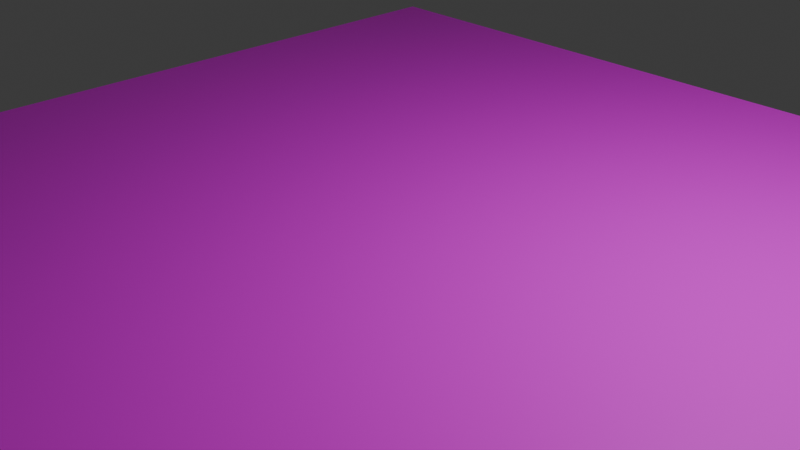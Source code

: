 # Source: ludoboard.blend  (saved by Blender 4.1.24; exported with 4.5.12 LTS)
import bpy
from mathutils import Matrix  # noqa: F401  (used for matrix-valued properties, if any)

bpy.ops.wm.read_factory_settings(use_empty=True)
scene = bpy.context.scene
scene.name = 'Scene'

# ---- collections
col_collection = bpy.data.collections.new('Collection'); scene.collection.children.link(col_collection)

# ---- images (referenced by path relative to the original .blend; pixels are not part of the script)
import os
ASSET_DIR = os.environ.get("B2B_ASSET_DIR", "")  # directory of the original .blend (textures are referenced by path, not embedded)
HERE = os.path.dirname(os.path.abspath(__file__))  # packed textures are extracted next to this script under _unpacked/

def load_image(name, relpath, width, height, colorspace="sRGB"):
    """Load a texture the original file referenced (path relative to the .blend, or extracted next to this script)."""
    p = next((c for c in (os.path.join(HERE, relpath), os.path.join(ASSET_DIR, relpath)) if relpath and os.path.exists(c)), "")
    if p:
        img = bpy.data.images.load(p, check_existing=True)
        img.name = name
    else:  # same state as the original file: an image datablock whose file is absent (Cycles renders it pink)
        img = bpy.data.images.new(name, width, height)
        img.source = "FILE"
        img.filepath = "//" + (relpath or name)
    img.colorspace_settings.name = colorspace
    return img
img_ludoboard_jpg = load_image('LudoBoard.jpg', 'LudoBoard.jpg', 1024, 1024, 'sRGB')

# ---- materials (node trees are filled in below, after node groups)
mat_front = bpy.data.materials.new('Front')
mat_front.alpha_threshold = 0.0
mat_front.use_transparent_shadow = False
mat_front.roughness = 0.5
mat_front.line_color = (0.0, 0.0, 0.0, 1.0)
mat_left_side = bpy.data.materials.new('Left Side')
mat_left_side.use_transparent_shadow = False

# ---- material node trees
mat_front.use_nodes = True; mat_front.node_tree.nodes.clear()
_N = mat_front.node_tree.nodes; _L = mat_front.node_tree.links
n0 = _N.new('ShaderNodeOutputMaterial'); n0.name = 'Material Output'; n0.location = (300, 300)
n1 = _N.new('ShaderNodeBsdfPrincipled'); n1.name = 'Principled BSDF'; n1.location = (10, 300)
n1.inputs[3].default_value = 1.45
n2 = _N.new('ShaderNodeTexImage'); n2.name = 'Image Texture'; n2.location = (-280, 280)
n2.image = img_ludoboard_jpg
n3 = _N.new('ShaderNodeMapping'); n3.name = 'Mapping'; n3.location = (-531, 289)
n4 = _N.new('ShaderNodeTexCoord'); n4.name = 'Texture Coordinate'; n4.location = (-762, 242)
_L.new(n1.outputs[0], n0.inputs[0])
_L.new(n2.outputs[0], n1.inputs[0])
_L.new(n3.outputs[0], n2.inputs[0])
_L.new(n4.outputs[0], n3.inputs[0])
n0.is_active_output = True
mat_left_side.use_nodes = True; mat_left_side.node_tree.nodes.clear()
_N = mat_left_side.node_tree.nodes; _L = mat_left_side.node_tree.links
n0 = _N.new('ShaderNodeBsdfPrincipled'); n0.name = 'Principled BSDF'; n0.location = (10, 300)
n0.inputs[0].default_value = (0.0, 0.0, 0.0, 1.0)
n1 = _N.new('ShaderNodeOutputMaterial'); n1.name = 'Material Output'; n1.location = (300, 300)
_L.new(n0.outputs[0], n1.inputs[0])
n1.is_active_output = True

# ---- world
world_world = bpy.data.worlds.new('World'); scene.world = world_world
world_world.use_nodes = True; world_world.node_tree.nodes.clear()
_N = world_world.node_tree.nodes; _L = world_world.node_tree.links
n0 = _N.new('ShaderNodeOutputWorld'); n0.name = 'World Output'; n0.location = (300, 300)
n1 = _N.new('ShaderNodeBackground'); n1.name = 'Background'; n1.location = (10, 300)
n1.inputs[0].default_value = (0.05088, 0.05088, 0.05088, 1.0)
_L.new(n1.outputs[0], n0.inputs[0])
n0.is_active_output = True
world_world.color = (0.05088, 0.05088, 0.05088)
world_world.use_sun_shadow = False
world_world.sun_shadow_jitter_overblur = 0.0

# ---- cameras
cam_camera = bpy.data.cameras.new('Camera')
cam_camera.clip_end = 100.0
cam_camera.ortho_scale = 7.314

# ---- lights
light_light = bpy.data.lights.new('Light', 'POINT')
light_light.transmission_factor = 0.0
light_light.energy = 1000.0
light_light.shadow_soft_size = 0.1
light_light.shadow_maximum_resolution = 0.006
light_light.use_absolute_resolution = True

# ---- meshes
me_cube = bpy.data.meshes.new('Cube')
me_cube.from_pydata([(2.5, 2.5, 0.5), (2.5, 2.5, -0.5), (2.5, -2.5, 0.5), (2.5, -2.5, -0.5), (-2.5, 2.5, 0.5), (-2.5, 2.5, -0.5), (-2.5, -2.5, 0.5), (-2.5, -2.5, -0.5)], [], [(0, 4, 6, 2), (3, 2, 6, 7), (7, 6, 4, 5), (5, 1, 3, 7), (1, 0, 2, 3), (5, 4, 0, 1)])
me_cube.polygons.foreach_set('material_index', [0, 1, 1, 1, 1, 1])
_uv = me_cube.uv_layers.new(name='UVMap')
_uv.uv.foreach_set('vector', [-0.003158, 0.0013, 1.003, 0.0013, 1.003, 1.008, -0.003158, 1.008, 0.002685, 0.5, 0.4973, 0.5, 0.4973, 0.9947, 0.002685, 0.9947, 0.375, 0.0, 0.625, 0.0, 0.625, 0.25, 0.375, 0.25, 0.125, 0.5, 0.375, 0.5, 0.375, 0.75, 0.125, 0.75, 0.002685, 0.005345, 0.4973, 0.005345, 0.4973, 0.5, 0.002685, 0.5, 0.375, 0.25, 0.625, 0.25, 0.625, 0.5, 0.375, 0.5])
me_cube.materials.append(mat_front)
me_cube.materials.append(mat_left_side)
me_cube.use_mirror_vertex_groups = False
me_cube.update()

# ---- objects
ob_cube = bpy.data.objects.new('Cube', me_cube)
ob_light = bpy.data.objects.new('Light', light_light)
ob_camera = bpy.data.objects.new('Camera', cam_camera)

# ---- transforms, parenting, visibility, modifiers, constraints
ob_cube.location = (0.0, 0.0, 0.0)
ob_cube.scale = (2.0, 2.0, 0.5)
ob_cube.lock_rotations_4d = False
ob_cube.empty_display_type = 'ARROWS'
ob_cube.lineart.crease_threshold = 0.0
ob_light.location = (4.076, 1.005, 5.904)
ob_light.rotation_euler = (0.6503, 0.05522, 1.866)
ob_light.lock_rotations_4d = False
ob_light.empty_display_type = 'ARROWS'
ob_light.color = (0.0, 0.0, 0.0, 0.0)
ob_light.lineart.crease_threshold = 0.0
ob_camera.location = (7.359, -6.926, 4.958)
ob_camera.rotation_euler = (1.109, 0.0, 0.8149)
ob_camera.lock_rotations_4d = False
ob_camera.empty_display_type = 'ARROWS'
ob_camera.color = (0.0, 0.0, 0.0, 0.0)
ob_camera.display_type = 'WIRE'
ob_camera.lineart.crease_threshold = 0.0

# ---- collection membership
col_collection.objects.link(ob_cube)
col_collection.objects.link(ob_light)
col_collection.objects.link(ob_camera)

# ---- scene / render settings (as saved in the file)
scene.camera = ob_camera
scene.frame_start = 1; scene.frame_end = 250; scene.frame_set(1)
scene.render.engine = 'BLENDER_EEVEE_NEXT'
scene.cycles.sampling_pattern = 'TABULATED_SOBOL'
scene.eevee.ray_tracing_options.trace_max_roughness = 0.0
bpy.context.view_layer.update()
